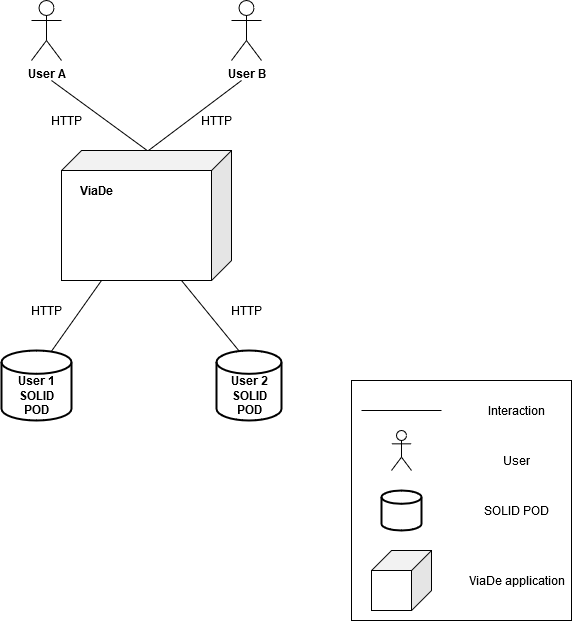

The diagram above was exported from draw.io. Its source (the exported page's mxGraphModel, read from the mxfile embedded in the PNG):
<mxGraphModel dx="782" dy="432" grid="1" gridSize="10" guides="1" tooltips="1" connect="1" arrows="1" fold="1" page="1" pageScale="1" pageWidth="827" pageHeight="1169" math="0" shadow="0">
  <root>
    <mxCell id="0" />
    <mxCell id="1" parent="0" />
    <mxCell id="0kXkNBiSIqUF1e1caW1n-3" value="&lt;div&gt;&lt;b&gt;User A&lt;br&gt;&lt;/b&gt;&lt;/div&gt;" style="shape=umlActor;verticalLabelPosition=bottom;labelBackgroundColor=#ffffff;verticalAlign=top;html=1;" parent="1" vertex="1">
      <mxGeometry x="260" y="90" width="30" height="60" as="geometry" />
    </mxCell>
    <mxCell id="0kXkNBiSIqUF1e1caW1n-4" value="User B" style="shape=umlActor;verticalLabelPosition=bottom;labelBackgroundColor=#ffffff;verticalAlign=top;html=1;align=center;fontStyle=1" parent="1" vertex="1">
      <mxGeometry x="460" y="90" width="30" height="60" as="geometry" />
    </mxCell>
    <mxCell id="0kXkNBiSIqUF1e1caW1n-12" value="" style="shape=cube;whiteSpace=wrap;html=1;boundedLbl=1;backgroundOutline=1;darkOpacity=0.05;darkOpacity2=0.1;align=center;direction=east;flipH=1;" parent="1" vertex="1">
      <mxGeometry x="290" y="240" width="170" height="130" as="geometry" />
    </mxCell>
    <mxCell id="0kXkNBiSIqUF1e1caW1n-13" value="" style="endArrow=none;html=1;exitX=0.497;exitY=-0.001;exitDx=0;exitDy=0;exitPerimeter=0;" parent="1" source="0kXkNBiSIqUF1e1caW1n-12" edge="1">
      <mxGeometry width="50" height="50" relative="1" as="geometry">
        <mxPoint x="375" y="239" as="sourcePoint" />
        <mxPoint x="280" y="170" as="targetPoint" />
      </mxGeometry>
    </mxCell>
    <mxCell id="0kXkNBiSIqUF1e1caW1n-14" value="" style="endArrow=none;html=1;" parent="1" edge="1">
      <mxGeometry width="50" height="50" relative="1" as="geometry">
        <mxPoint x="377" y="240" as="sourcePoint" />
        <mxPoint x="470" y="170" as="targetPoint" />
      </mxGeometry>
    </mxCell>
    <mxCell id="0kXkNBiSIqUF1e1caW1n-15" value="ViaDe" style="text;html=1;strokeColor=none;fillColor=none;align=center;verticalAlign=middle;whiteSpace=wrap;rounded=0;fontStyle=1" parent="1" vertex="1">
      <mxGeometry x="300" y="270" width="50" height="20" as="geometry" />
    </mxCell>
    <mxCell id="0kXkNBiSIqUF1e1caW1n-17" value="HTTP" style="text;html=1;align=center;verticalAlign=middle;resizable=0;points=[];autosize=1;" parent="1" vertex="1">
      <mxGeometry x="270" y="200" width="50" height="20" as="geometry" />
    </mxCell>
    <mxCell id="0kXkNBiSIqUF1e1caW1n-20" value="HTTP" style="text;html=1;align=center;verticalAlign=middle;resizable=0;points=[];autosize=1;" parent="1" vertex="1">
      <mxGeometry x="420" y="200" width="50" height="20" as="geometry" />
    </mxCell>
    <mxCell id="0kXkNBiSIqUF1e1caW1n-22" value="" style="strokeWidth=2;html=1;shape=mxgraph.flowchart.database;whiteSpace=wrap;align=center;" parent="1" vertex="1">
      <mxGeometry x="230" y="440" width="70" height="70" as="geometry" />
    </mxCell>
    <mxCell id="0kXkNBiSIqUF1e1caW1n-23" value="" style="strokeWidth=2;html=1;shape=mxgraph.flowchart.database;whiteSpace=wrap;align=center;" parent="1" vertex="1">
      <mxGeometry x="445" y="440" width="65" height="70" as="geometry" />
    </mxCell>
    <mxCell id="0kXkNBiSIqUF1e1caW1n-24" value="&lt;div&gt;User 1 &lt;br&gt;&lt;/div&gt;&lt;div&gt;SOLID &lt;br&gt;&lt;/div&gt;&lt;div&gt;POD&lt;/div&gt;" style="text;html=1;align=center;verticalAlign=middle;resizable=0;points=[];autosize=1;fontStyle=1" parent="1" vertex="1">
      <mxGeometry x="240" y="460" width="50" height="50" as="geometry" />
    </mxCell>
    <mxCell id="0kXkNBiSIqUF1e1caW1n-25" value="&lt;div&gt;User 2 &lt;br&gt;&lt;/div&gt;&lt;div&gt;SOLID &lt;br&gt;&lt;/div&gt;&lt;div&gt;POD&lt;/div&gt;" style="text;html=1;align=center;verticalAlign=middle;resizable=0;points=[];autosize=1;fontStyle=1" parent="1" vertex="1">
      <mxGeometry x="452.5" y="460" width="50" height="50" as="geometry" />
    </mxCell>
    <mxCell id="0kXkNBiSIqUF1e1caW1n-26" value="" style="endArrow=none;html=1;exitX=0.71;exitY=0.016;exitDx=0;exitDy=0;exitPerimeter=0;" parent="1" source="0kXkNBiSIqUF1e1caW1n-22" edge="1">
      <mxGeometry width="50" height="50" relative="1" as="geometry">
        <mxPoint x="280" y="438" as="sourcePoint" />
        <mxPoint x="330" y="370" as="targetPoint" />
      </mxGeometry>
    </mxCell>
    <mxCell id="0kXkNBiSIqUF1e1caW1n-27" value="" style="endArrow=none;html=1;exitX=0.345;exitY=0.004;exitDx=0;exitDy=0;exitPerimeter=0;" parent="1" source="0kXkNBiSIqUF1e1caW1n-23" edge="1">
      <mxGeometry width="50" height="50" relative="1" as="geometry">
        <mxPoint x="360" y="420" as="sourcePoint" />
        <mxPoint x="410" y="370" as="targetPoint" />
      </mxGeometry>
    </mxCell>
    <mxCell id="0kXkNBiSIqUF1e1caW1n-28" value="HTTP" style="text;html=1;align=center;verticalAlign=middle;resizable=0;points=[];autosize=1;" parent="1" vertex="1">
      <mxGeometry x="450" y="390" width="50" height="20" as="geometry" />
    </mxCell>
    <mxCell id="0kXkNBiSIqUF1e1caW1n-29" value="HTTP" style="text;html=1;align=center;verticalAlign=middle;resizable=0;points=[];autosize=1;" parent="1" vertex="1">
      <mxGeometry x="250" y="390" width="50" height="20" as="geometry" />
    </mxCell>
    <mxCell id="0kXkNBiSIqUF1e1caW1n-31" value="" style="rounded=0;whiteSpace=wrap;html=1;align=center;" parent="1" vertex="1">
      <mxGeometry x="580" y="470" width="220" height="240" as="geometry" />
    </mxCell>
    <mxCell id="0kXkNBiSIqUF1e1caW1n-32" value="" style="endArrow=none;html=1;" parent="1" edge="1">
      <mxGeometry width="50" height="50" relative="1" as="geometry">
        <mxPoint x="590" y="500" as="sourcePoint" />
        <mxPoint x="670" y="500" as="targetPoint" />
      </mxGeometry>
    </mxCell>
    <mxCell id="0kXkNBiSIqUF1e1caW1n-33" value="Interaction" style="text;html=1;align=center;verticalAlign=middle;resizable=0;points=[];autosize=1;" parent="1" vertex="1">
      <mxGeometry x="710" y="490" width="70" height="20" as="geometry" />
    </mxCell>
    <mxCell id="0kXkNBiSIqUF1e1caW1n-36" value="" style="shape=umlActor;verticalLabelPosition=bottom;labelBackgroundColor=#ffffff;verticalAlign=top;html=1;outlineConnect=0;align=center;" parent="1" vertex="1">
      <mxGeometry x="620" y="520" width="20" height="40" as="geometry" />
    </mxCell>
    <mxCell id="0kXkNBiSIqUF1e1caW1n-37" value="User" style="text;html=1;strokeColor=none;fillColor=none;align=center;verticalAlign=middle;whiteSpace=wrap;rounded=0;" parent="1" vertex="1">
      <mxGeometry x="725" y="540" width="40" height="20" as="geometry" />
    </mxCell>
    <mxCell id="0kXkNBiSIqUF1e1caW1n-41" value="" style="strokeWidth=2;html=1;shape=mxgraph.flowchart.database;whiteSpace=wrap;align=center;" parent="1" vertex="1">
      <mxGeometry x="610" y="580" width="40" height="40" as="geometry" />
    </mxCell>
    <mxCell id="0kXkNBiSIqUF1e1caW1n-42" value="SOLID POD" style="text;html=1;align=center;verticalAlign=middle;resizable=0;points=[];autosize=1;" parent="1" vertex="1">
      <mxGeometry x="705" y="590" width="80" height="20" as="geometry" />
    </mxCell>
    <mxCell id="0kXkNBiSIqUF1e1caW1n-43" value="" style="shape=cube;whiteSpace=wrap;html=1;boundedLbl=1;backgroundOutline=1;darkOpacity=0.05;darkOpacity2=0.1;align=center;direction=east;flipH=1;" parent="1" vertex="1">
      <mxGeometry x="600" y="640" width="60" height="60" as="geometry" />
    </mxCell>
    <mxCell id="0kXkNBiSIqUF1e1caW1n-44" value="ViaDe application" style="text;html=1;align=center;verticalAlign=middle;resizable=0;points=[];autosize=1;" parent="1" vertex="1">
      <mxGeometry x="690" y="660" width="110" height="20" as="geometry" />
    </mxCell>
  </root>
</mxGraphModel>